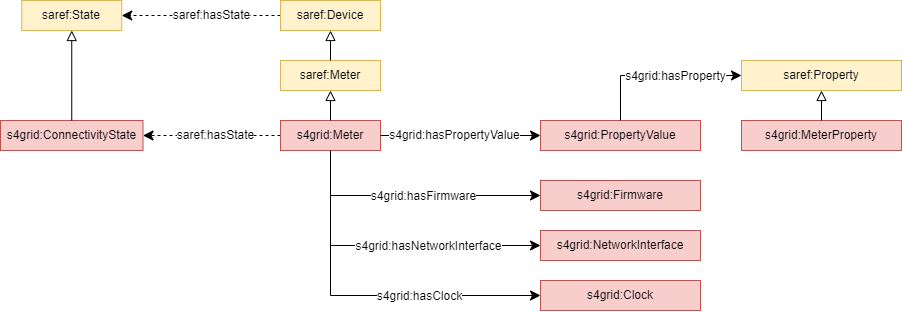

The diagram above was exported from draw.io. Its source (the exported page's mxGraphModel, read from the mxfile embedded in the PNG):
<mxGraphModel dx="1033" dy="743" grid="1" gridSize="10" guides="1" tooltips="1" connect="1" arrows="1" fold="1" page="0" pageScale="1" pageWidth="827" pageHeight="1169" math="0" shadow="0">
  <root>
    <mxCell id="0" />
    <mxCell id="1" parent="0" />
    <mxCell id="2" value="s4grid:Firmware" style="rounded=0;whiteSpace=wrap;html=1;snapToPoint=1;points=[[0.1,0],[0.2,0],[0.3,0],[0.4,0],[0.5,0],[0.6,0],[0.7,0],[0.8,0],[0.9,0],[0,0.1],[0,0.3],[0,0.5],[0,0.7],[0,0.9],[0.1,1],[0.2,1],[0.3,1],[0.4,1],[0.5,1],[0.6,1],[0.7,1],[0.8,1],[0.9,1],[1,0.1],[1,0.3],[1,0.5],[1,0.7],[1,0.9]];fillColor=#f8cecc;strokeColor=#b85450;" vertex="1" parent="1">
      <mxGeometry x="1130" y="320" width="160" height="30" as="geometry" />
    </mxCell>
    <mxCell id="3" value="" style="endArrow=classic;html=1;exitX=0.5;exitY=1;exitDx=0;exitDy=0;entryX=0;entryY=0.5;entryDx=0;entryDy=0;endSize=8;arcSize=0;rounded=0;edgeStyle=orthogonalEdgeStyle;" edge="1" source="18" target="2" parent="1">
      <mxGeometry width="50" height="50" relative="1" as="geometry">
        <mxPoint x="990" y="275" as="sourcePoint" />
        <mxPoint x="951" y="215" as="targetPoint" />
      </mxGeometry>
    </mxCell>
    <mxCell id="4" value="&lt;div&gt;s4grid:hasFirmware&lt;/div&gt;" style="text;html=1;align=center;verticalAlign=middle;resizable=0;points=[];labelBackgroundColor=#ffffff;" vertex="1" connectable="0" parent="3">
      <mxGeometry x="-0.1269" relative="1" as="geometry">
        <mxPoint x="26" as="offset" />
      </mxGeometry>
    </mxCell>
    <mxCell id="5" value="s4grid:NetworkInterface" style="rounded=0;whiteSpace=wrap;html=1;snapToPoint=1;points=[[0.1,0],[0.2,0],[0.3,0],[0.4,0],[0.5,0],[0.6,0],[0.7,0],[0.8,0],[0.9,0],[0,0.1],[0,0.3],[0,0.5],[0,0.7],[0,0.9],[0.1,1],[0.2,1],[0.3,1],[0.4,1],[0.5,1],[0.6,1],[0.7,1],[0.8,1],[0.9,1],[1,0.1],[1,0.3],[1,0.5],[1,0.7],[1,0.9]];fillColor=#f8cecc;strokeColor=#b85450;" vertex="1" parent="1">
      <mxGeometry x="1130" y="370" width="160" height="30" as="geometry" />
    </mxCell>
    <mxCell id="6" value="" style="endArrow=classic;html=1;exitX=0.5;exitY=1;exitDx=0;exitDy=0;entryX=0;entryY=0.5;entryDx=0;entryDy=0;endSize=8;arcSize=0;rounded=0;edgeStyle=orthogonalEdgeStyle;" edge="1" source="18" target="5" parent="1">
      <mxGeometry width="50" height="50" relative="1" as="geometry">
        <mxPoint x="960" y="425" as="sourcePoint" />
        <mxPoint x="974" y="505" as="targetPoint" />
      </mxGeometry>
    </mxCell>
    <mxCell id="7" value="&lt;div&gt;s4grid:hasNetworkInterface&lt;/div&gt;" style="text;html=1;align=center;verticalAlign=middle;resizable=0;points=[];labelBackgroundColor=#ffffff;" vertex="1" connectable="0" parent="6">
      <mxGeometry x="-0.1269" relative="1" as="geometry">
        <mxPoint x="59" as="offset" />
      </mxGeometry>
    </mxCell>
    <mxCell id="8" value="saref:State" style="rounded=0;whiteSpace=wrap;html=1;snapToPoint=1;points=[[0.1,0],[0.2,0],[0.3,0],[0.4,0],[0.5,0],[0.6,0],[0.7,0],[0.8,0],[0.9,0],[0,0.1],[0,0.3],[0,0.5],[0,0.7],[0,0.9],[0.1,1],[0.2,1],[0.3,1],[0.4,1],[0.5,1],[0.6,1],[0.7,1],[0.8,1],[0.9,1],[1,0.1],[1,0.3],[1,0.5],[1,0.7],[1,0.9]];fillColor=#fff2cc;strokeColor=#d6b656;" vertex="1" parent="1">
      <mxGeometry x="611.25" y="139.9999999999999" width="100" height="30" as="geometry" />
    </mxCell>
    <mxCell id="9" value="" style="endArrow=classic;html=1;exitX=0;exitY=0.5;exitDx=0;exitDy=0;endSize=8;arcSize=0;rounded=0;dashed=1;entryX=1;entryY=0.5;entryDx=0;entryDy=0;" edge="1" source="16" target="8" parent="1">
      <mxGeometry width="50" height="50" relative="1" as="geometry">
        <mxPoint x="850" y="155" as="sourcePoint" />
        <mxPoint x="490" y="120" as="targetPoint" />
      </mxGeometry>
    </mxCell>
    <mxCell id="10" value="&lt;div&gt;saref:hasState&lt;/div&gt;" style="text;html=1;align=center;verticalAlign=middle;resizable=0;points=[];labelBackgroundColor=#ffffff;" vertex="1" connectable="0" parent="9">
      <mxGeometry x="-0.1269" relative="1" as="geometry">
        <mxPoint x="-1" as="offset" />
      </mxGeometry>
    </mxCell>
    <mxCell id="11" value="s4grid:ConnectivityState" style="rounded=0;whiteSpace=wrap;html=1;snapToPoint=1;points=[[0.1,0],[0.2,0],[0.3,0],[0.4,0],[0.5,0],[0.6,0],[0.7,0],[0.8,0],[0.9,0],[0,0.1],[0,0.3],[0,0.5],[0,0.7],[0,0.9],[0.1,1],[0.2,1],[0.3,1],[0.4,1],[0.5,1],[0.6,1],[0.7,1],[0.8,1],[0.9,1],[1,0.1],[1,0.3],[1,0.5],[1,0.7],[1,0.9]];fillColor=#f8cecc;strokeColor=#b85450;" vertex="1" parent="1">
      <mxGeometry x="590" y="260" width="142.5" height="30" as="geometry" />
    </mxCell>
    <mxCell id="12" value="" style="endArrow=block;html=1;fontColor=#000099;exitX=0.5;exitY=0;exitDx=0;exitDy=0;endFill=0;entryX=0.5;entryY=1;entryDx=0;entryDy=0;endSize=8;arcSize=0;rounded=0;" edge="1" source="11" target="8" parent="1">
      <mxGeometry width="50" height="50" relative="1" as="geometry">
        <mxPoint x="70" y="270" as="sourcePoint" />
        <mxPoint x="70" y="230" as="targetPoint" />
      </mxGeometry>
    </mxCell>
    <mxCell id="13" value="" style="endArrow=classic;html=1;entryX=1;entryY=0.5;entryDx=0;entryDy=0;endSize=8;arcSize=0;rounded=0;dashed=1;exitX=0;exitY=0.5;exitDx=0;exitDy=0;" edge="1" source="18" target="11" parent="1">
      <mxGeometry width="50" height="50" relative="1" as="geometry">
        <mxPoint x="850" y="273" as="sourcePoint" />
        <mxPoint x="320" y="75" as="targetPoint" />
      </mxGeometry>
    </mxCell>
    <mxCell id="14" value="&lt;div&gt;saref:hasState&lt;/div&gt;" style="text;html=1;align=center;verticalAlign=middle;resizable=0;points=[];labelBackgroundColor=#ffffff;" vertex="1" connectable="0" parent="13">
      <mxGeometry x="-0.1269" relative="1" as="geometry">
        <mxPoint x="-6" as="offset" />
      </mxGeometry>
    </mxCell>
    <mxCell id="15" value="saref:Meter" style="rounded=0;whiteSpace=wrap;html=1;snapToPoint=1;points=[[0.1,0],[0.2,0],[0.3,0],[0.4,0],[0.5,0],[0.6,0],[0.7,0],[0.8,0],[0.9,0],[0,0.1],[0,0.3],[0,0.5],[0,0.7],[0,0.9],[0.1,1],[0.2,1],[0.3,1],[0.4,1],[0.5,1],[0.6,1],[0.7,1],[0.8,1],[0.9,1],[1,0.1],[1,0.3],[1,0.5],[1,0.7],[1,0.9]];fillColor=#fff2cc;strokeColor=#d6b656;" vertex="1" parent="1">
      <mxGeometry x="870" y="199.9999999999999" width="100" height="30" as="geometry" />
    </mxCell>
    <mxCell id="16" value="saref:Device" style="rounded=0;whiteSpace=wrap;html=1;snapToPoint=1;points=[[0.1,0],[0.2,0],[0.3,0],[0.4,0],[0.5,0],[0.6,0],[0.7,0],[0.8,0],[0.9,0],[0,0.1],[0,0.3],[0,0.5],[0,0.7],[0,0.9],[0.1,1],[0.2,1],[0.3,1],[0.4,1],[0.5,1],[0.6,1],[0.7,1],[0.8,1],[0.9,1],[1,0.1],[1,0.3],[1,0.5],[1,0.7],[1,0.9]];fillColor=#fff2cc;strokeColor=#d6b656;" vertex="1" parent="1">
      <mxGeometry x="870" y="139.9999999999999" width="100" height="30" as="geometry" />
    </mxCell>
    <mxCell id="17" value="" style="endArrow=block;html=1;fontColor=#000099;exitX=0.5;exitY=0;exitDx=0;exitDy=0;endFill=0;entryX=0.5;entryY=1;entryDx=0;entryDy=0;endSize=8;arcSize=0;rounded=0;" edge="1" source="15" target="16" parent="1">
      <mxGeometry width="50" height="50" relative="1" as="geometry">
        <mxPoint x="920" y="129.9999999999999" as="sourcePoint" />
        <mxPoint x="1060" y="110" as="targetPoint" />
      </mxGeometry>
    </mxCell>
    <mxCell id="18" value="s4grid:Meter" style="rounded=0;whiteSpace=wrap;html=1;snapToPoint=1;points=[[0.1,0],[0.2,0],[0.3,0],[0.4,0],[0.5,0],[0.6,0],[0.7,0],[0.8,0],[0.9,0],[0,0.1],[0,0.3],[0,0.5],[0,0.7],[0,0.9],[0.1,1],[0.2,1],[0.3,1],[0.4,1],[0.5,1],[0.6,1],[0.7,1],[0.8,1],[0.9,1],[1,0.1],[1,0.3],[1,0.5],[1,0.7],[1,0.9]];fillColor=#f8cecc;strokeColor=#b85450;" vertex="1" parent="1">
      <mxGeometry x="870" y="259.9999999999999" width="100" height="30" as="geometry" />
    </mxCell>
    <mxCell id="19" value="" style="endArrow=block;html=1;fontColor=#000099;exitX=0.5;exitY=0;exitDx=0;exitDy=0;endFill=0;endSize=8;arcSize=0;rounded=0;entryX=0.5;entryY=1;entryDx=0;entryDy=0;" edge="1" source="18" target="15" parent="1">
      <mxGeometry width="50" height="50" relative="1" as="geometry">
        <mxPoint x="1240" y="320" as="sourcePoint" />
        <mxPoint x="930" y="240" as="targetPoint" />
      </mxGeometry>
    </mxCell>
    <mxCell id="20" value="s4grid:Clock" style="rounded=0;whiteSpace=wrap;html=1;snapToPoint=1;points=[[0.1,0],[0.2,0],[0.3,0],[0.4,0],[0.5,0],[0.6,0],[0.7,0],[0.8,0],[0.9,0],[0,0.1],[0,0.3],[0,0.5],[0,0.7],[0,0.9],[0.1,1],[0.2,1],[0.3,1],[0.4,1],[0.5,1],[0.6,1],[0.7,1],[0.8,1],[0.9,1],[1,0.1],[1,0.3],[1,0.5],[1,0.7],[1,0.9]];fillColor=#f8cecc;strokeColor=#b85450;" vertex="1" parent="1">
      <mxGeometry x="1130" y="420" width="160" height="30" as="geometry" />
    </mxCell>
    <mxCell id="21" value="" style="endArrow=classic;html=1;exitX=0.5;exitY=1;exitDx=0;exitDy=0;entryX=0;entryY=0.5;entryDx=0;entryDy=0;endSize=8;arcSize=0;rounded=0;edgeStyle=orthogonalEdgeStyle;" edge="1" source="18" target="20" parent="1">
      <mxGeometry width="50" height="50" relative="1" as="geometry">
        <mxPoint x="930" y="300" as="sourcePoint" />
        <mxPoint x="1190" y="349" as="targetPoint" />
      </mxGeometry>
    </mxCell>
    <mxCell id="22" value="s4grid:hasClock" style="text;html=1;align=center;verticalAlign=middle;resizable=0;points=[];labelBackgroundColor=#ffffff;" vertex="1" connectable="0" parent="21">
      <mxGeometry x="-0.1269" relative="1" as="geometry">
        <mxPoint x="78" as="offset" />
      </mxGeometry>
    </mxCell>
    <mxCell id="23" value="s4grid:PropertyValue" style="rounded=0;whiteSpace=wrap;html=1;snapToPoint=1;points=[[0.1,0],[0.2,0],[0.3,0],[0.4,0],[0.5,0],[0.6,0],[0.7,0],[0.8,0],[0.9,0],[0,0.1],[0,0.3],[0,0.5],[0,0.7],[0,0.9],[0.1,1],[0.2,1],[0.3,1],[0.4,1],[0.5,1],[0.6,1],[0.7,1],[0.8,1],[0.9,1],[1,0.1],[1,0.3],[1,0.5],[1,0.7],[1,0.9]];fillColor=#f8cecc;strokeColor=#b85450;" vertex="1" parent="1">
      <mxGeometry x="1130" y="260" width="160" height="30" as="geometry" />
    </mxCell>
    <mxCell id="24" value="saref:Property" style="rounded=0;whiteSpace=wrap;html=1;snapToPoint=1;points=[[0.1,0],[0.2,0],[0.3,0],[0.4,0],[0.5,0],[0.6,0],[0.7,0],[0.8,0],[0.9,0],[0,0.1],[0,0.3],[0,0.5],[0,0.7],[0,0.9],[0.1,1],[0.2,1],[0.3,1],[0.4,1],[0.5,1],[0.6,1],[0.7,1],[0.8,1],[0.9,1],[1,0.1],[1,0.3],[1,0.5],[1,0.7],[1,0.9]];fillColor=#fff2cc;strokeColor=#d6b656;" vertex="1" parent="1">
      <mxGeometry x="1331" y="200" width="160" height="30" as="geometry" />
    </mxCell>
    <mxCell id="25" value="" style="endArrow=classic;html=1;exitX=0.5;exitY=0;exitDx=0;exitDy=0;entryX=0;entryY=0.5;entryDx=0;entryDy=0;endSize=8;arcSize=0;rounded=0;edgeStyle=orthogonalEdgeStyle;" edge="1" source="23" target="24" parent="1">
      <mxGeometry width="50" height="50" relative="1" as="geometry">
        <mxPoint x="1016" y="499" as="sourcePoint" />
        <mxPoint x="1270" y="499" as="targetPoint" />
      </mxGeometry>
    </mxCell>
    <mxCell id="26" value="&lt;div&gt;s4grid:hasProperty&lt;/div&gt;" style="text;html=1;align=center;verticalAlign=middle;resizable=0;points=[];labelBackgroundColor=#ffffff;" vertex="1" connectable="0" parent="25">
      <mxGeometry x="-0.1269" relative="1" as="geometry">
        <mxPoint x="27" as="offset" />
      </mxGeometry>
    </mxCell>
    <mxCell id="27" value="s4grid:MeterProperty" style="rounded=0;whiteSpace=wrap;html=1;snapToPoint=1;points=[[0.1,0],[0.2,0],[0.3,0],[0.4,0],[0.5,0],[0.6,0],[0.7,0],[0.8,0],[0.9,0],[0,0.1],[0,0.3],[0,0.5],[0,0.7],[0,0.9],[0.1,1],[0.2,1],[0.3,1],[0.4,1],[0.5,1],[0.6,1],[0.7,1],[0.8,1],[0.9,1],[1,0.1],[1,0.3],[1,0.5],[1,0.7],[1,0.9]];fillColor=#f8cecc;strokeColor=#b85450;" vertex="1" parent="1">
      <mxGeometry x="1331" y="260" width="160" height="30" as="geometry" />
    </mxCell>
    <mxCell id="28" value="" style="endArrow=block;html=1;fontColor=#000099;endFill=0;endSize=8;arcSize=0;rounded=0;exitX=0.5;exitY=0;exitDx=0;exitDy=0;entryX=0.5;entryY=1;entryDx=0;entryDy=0;" edge="1" source="27" target="24" parent="1">
      <mxGeometry width="50" height="50" relative="1" as="geometry">
        <mxPoint x="1292" y="263" as="sourcePoint" />
        <mxPoint x="1290" y="230" as="targetPoint" />
      </mxGeometry>
    </mxCell>
    <mxCell id="29" value="" style="endArrow=classic;html=1;exitX=1;exitY=0.5;exitDx=0;exitDy=0;entryX=0;entryY=0.5;entryDx=0;entryDy=0;endSize=8;arcSize=0;rounded=0;edgeStyle=orthogonalEdgeStyle;" edge="1" source="18" target="23" parent="1">
      <mxGeometry width="50" height="50" relative="1" as="geometry">
        <mxPoint x="920" y="615" as="sourcePoint" />
        <mxPoint x="1210" y="723" as="targetPoint" />
      </mxGeometry>
    </mxCell>
    <mxCell id="30" value="&lt;div&gt;s4grid:hasPropertyValue&lt;/div&gt;" style="text;html=1;align=center;verticalAlign=middle;resizable=0;points=[];labelBackgroundColor=#ffffff;" vertex="1" connectable="0" parent="29">
      <mxGeometry x="-0.1269" relative="1" as="geometry">
        <mxPoint x="3" as="offset" />
      </mxGeometry>
    </mxCell>
  </root>
</mxGraphModel>